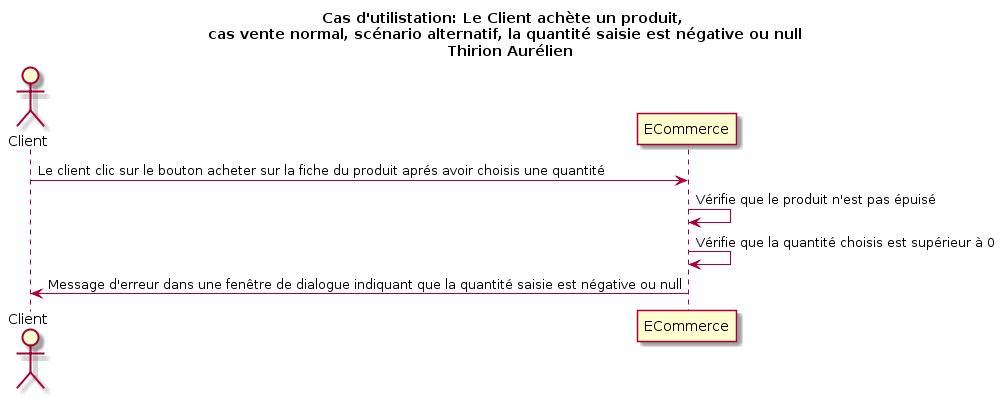

The diagram above was rendered by PlantUML. Its source (embedded in the PNG):
@startuml
title Cas d'utilistation: Le Client achète un produit,\n cas vente normal, scénario alternatif, la quantité saisie est négative ou null\n   Thirion Aurélien

actor Client as c
participant ECommerce as e

c -> e: Le client clic sur le bouton acheter sur la fiche du produit aprés avoir choisis une quantité
e -> e: Vérifie que le produit n'est pas épuisé
e -> e: Vérifie que la quantité choisis est supérieur à 0

c <- e: Message d'erreur dans une fenêtre de dialogue indiquant que la quantité saisie est négative ou null
@enduml